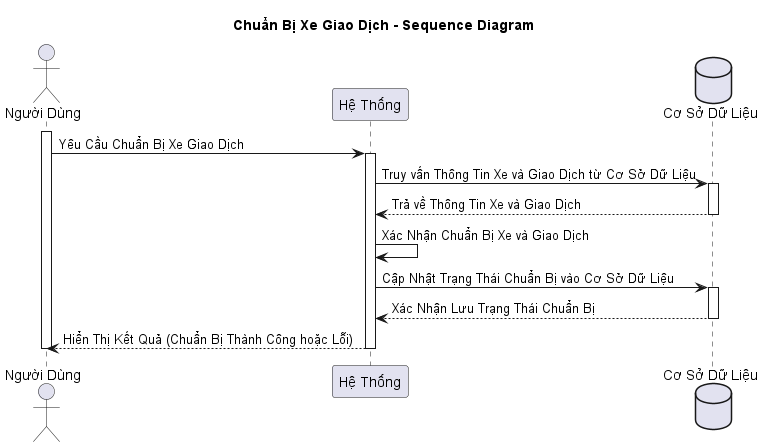

The diagram above was rendered by PlantUML. Its source (embedded in the PNG):
@startuml
title Chuẩn Bị Xe Giao Dịch - Sequence Diagram

actor "Người Dùng" as user
participant "Hệ Thống" as system
database "Cơ Sở Dữ Liệu" as database

activate user
user -> system: Yêu Cầu Chuẩn Bị Xe Giao Dịch
activate system
system -> database: Truy vấn Thông Tin Xe và Giao Dịch từ Cơ Sở Dữ Liệu
activate database
database --> system: Trả về Thông Tin Xe và Giao Dịch
deactivate database
system -> system: Xác Nhận Chuẩn Bị Xe và Giao Dịch
system -> database: Cập Nhật Trạng Thái Chuẩn Bị vào Cơ Sở Dữ Liệu
activate database
database --> system: Xác Nhận Lưu Trạng Thái Chuẩn Bị
deactivate database
system --> user: Hiển Thị Kết Quả (Chuẩn Bị Thành Công hoặc Lỗi)
deactivate system
deactivate user
@enduml